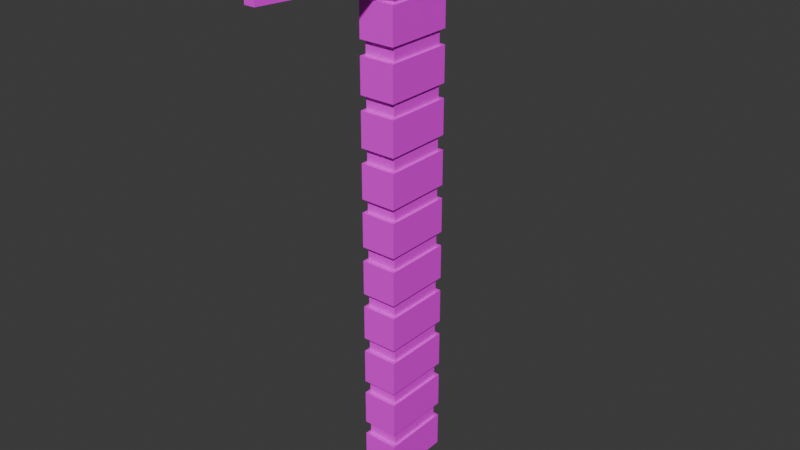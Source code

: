 # Source: goldPickaxe.blend  (saved by Blender 5.0.119; exported with 4.5.12 LTS)
import bpy
from mathutils import Matrix  # noqa: F401  (used for matrix-valued properties, if any)

bpy.ops.wm.read_factory_settings(use_empty=True)
scene = bpy.context.scene
scene.name = 'Scene'

# ---- collections
col_collection = bpy.data.collections.new('Collection'); scene.collection.children.link(col_collection)

# ---- images (referenced by path relative to the original .blend; pixels are not part of the script)
import os
ASSET_DIR = os.environ.get("B2B_ASSET_DIR", "")  # directory of the original .blend (textures are referenced by path, not embedded)
HERE = os.path.dirname(os.path.abspath(__file__))  # packed textures are extracted next to this script under _unpacked/

def load_image(name, relpath, width, height, colorspace="sRGB"):
    """Load a texture the original file referenced (path relative to the .blend, or extracted next to this script)."""
    p = next((c for c in (os.path.join(HERE, relpath), os.path.join(ASSET_DIR, relpath)) if relpath and os.path.exists(c)), "")
    if p:
        img = bpy.data.images.load(p, check_existing=True)
        img.name = name
    else:  # same state as the original file: an image datablock whose file is absent (Cycles renders it pink)
        img = bpy.data.images.new(name, width, height)
        img.source = "FILE"
        img.filepath = "//" + (relpath or name)
    img.colorspace_settings.name = colorspace
    return img
img_amethystcolorpalette_png_002 = load_image('amethystColorPalette.png.002', 'amethystColorPalette.png', 1024, 1024, 'sRGB')

# ---- materials (node trees are filled in below, after node groups)
mat_material_024 = bpy.data.materials.new('Material.024')
mat_material_024.alpha_threshold = 0.0
mat_material_024.use_backface_culling_lightprobe_volume = False
mat_material_024.roughness = 0.5
mat_material_024.line_color = (0.0, 0.0, 0.0, 1.0)

# ---- material node trees
mat_material_024.use_nodes = True; mat_material_024.node_tree.nodes.clear()
_N = mat_material_024.node_tree.nodes; _L = mat_material_024.node_tree.links
n0 = _N.new('ShaderNodeOutputMaterial'); n0.name = 'Material Output'; n0.location = (200, 100)
n1 = _N.new('ShaderNodeBsdfPrincipled'); n1.name = 'Principled BSDF'; n1.location = (-200, 100)
n2 = _N.new('ShaderNodeTexImage'); n2.name = 'Image Texture'; n2.location = (-499, 80)
n2.image = img_amethystcolorpalette_png_002
_L.new(n1.outputs[0], n0.inputs[0])
_L.new(n2.outputs[0], n1.inputs[0])
n0.is_active_output = True

# ---- world
world_world = bpy.data.worlds.new('World'); scene.world = world_world
world_world.use_nodes = True; world_world.node_tree.nodes.clear()
_N = world_world.node_tree.nodes; _L = world_world.node_tree.links
n0 = _N.new('ShaderNodeOutputWorld'); n0.name = 'World Output'; n0.location = (200, 100)
n1 = _N.new('ShaderNodeBackground'); n1.name = 'Background'; n1.location = (-200, 100)
n1.inputs[0].default_value = (0.05088, 0.05088, 0.05088, 1.0)
_L.new(n1.outputs[0], n0.inputs[0])
n0.is_active_output = True
world_world.color = (0.05088, 0.05088, 0.05088)
world_world.sun_shadow_jitter_overblur = 0.0

# ---- meshes
me_cube = bpy.data.meshes.new('Cube')
me_cube.from_pydata([(1.0, 1.0, 0.7162), (1.0, 1.0, 0.01753), (1.0, -1.0, 0.7162), (1.0, -1.0, 0.01753), (-1.0, 1.0, 0.7162), (-1.0, 1.0, 0.01753), (-1.0, -1.0, 0.7162), (-1.0, -1.0, 0.01753)], [], [(0, 4, 6, 2), (3, 2, 6, 7), (7, 6, 4, 5), (5, 1, 3, 7), (1, 0, 2, 3), (5, 4, 0, 1)])
_uv = me_cube.uv_layers.new(name='UVMap')
_uv.uv.foreach_set('vector', [0.5779, 0.9399, 0.5779, 0.9399, 0.5779, 0.9399, 0.5779, 0.9399, 0.5779, 0.9399, 0.5779, 0.9399, 0.5779, 0.9399, 0.5779, 0.9399, 0.5779, 0.9399, 0.5779, 0.9399, 0.5779, 0.9399, 0.5779, 0.9399, 0.5779, 0.9399, 0.5779, 0.9399, 0.5779, 0.9399, 0.5779, 0.9399, 0.5779, 0.9399, 0.5779, 0.9399, 0.5779, 0.9399, 0.5779, 0.9399, 0.5779, 0.9399, 0.5779, 0.9399, 0.5779, 0.9399, 0.5779, 0.9399])
me_cube.materials.append(mat_material_024)
me_cube.use_mirror_vertex_groups = False
me_cube.update()
me_cube_001 = bpy.data.meshes.new('Cube.001')
me_cube_001.from_pydata([(1.0, 1.0, 0.7162), (1.0, 1.0, 0.01753), (1.0, -1.0, 0.7162), (1.0, -1.0, 0.01753), (-1.0, 1.0, 0.7162), (-1.0, 1.0, 0.01753), (-1.0, -1.0, 0.7162), (-1.0, -1.0, 0.01753)], [], [(0, 4, 6, 2), (3, 2, 6, 7), (7, 6, 4, 5), (5, 1, 3, 7), (1, 0, 2, 3), (5, 4, 0, 1)])
_uv = me_cube_001.uv_layers.new(name='UVMap')
_uv.uv.foreach_set('vector', [0.5571, 0.8076, 0.5571, 0.8076, 0.5571, 0.8076, 0.5571, 0.8076, 0.5571, 0.8076, 0.5571, 0.8076, 0.5571, 0.8076, 0.5571, 0.8076, 0.5571, 0.8076, 0.5571, 0.8076, 0.5571, 0.8076, 0.5571, 0.8076, 0.5571, 0.8076, 0.5571, 0.8076, 0.5571, 0.8076, 0.5571, 0.8076, 0.5571, 0.8076, 0.5571, 0.8076, 0.5571, 0.8076, 0.5571, 0.8076, 0.5571, 0.8076, 0.5571, 0.8076, 0.5571, 0.8076, 0.5571, 0.8076])
me_cube_001.materials.append(mat_material_024)
me_cube_001.use_mirror_vertex_groups = False
me_cube_001.update()
me_cube_003 = bpy.data.meshes.new('Cube.003')
me_cube_003.from_pydata([(1.0, 1.0, 0.7162), (1.0, 1.0, 0.01753), (1.0, -1.0, 0.7162), (1.0, -1.0, 0.01753), (-1.0, 1.0, 0.7162), (-1.0, 1.0, 0.01753), (-1.0, -1.0, 0.7162), (-1.0, -1.0, 0.01753)], [], [(0, 4, 6, 2), (3, 2, 6, 7), (7, 6, 4, 5), (5, 1, 3, 7), (1, 0, 2, 3), (5, 4, 0, 1)])
_uv = me_cube_003.uv_layers.new(name='UVMap')
_uv.uv.foreach_set('vector', [0.5571, 0.8076, 0.5571, 0.8076, 0.5571, 0.8076, 0.5571, 0.8076, 0.5571, 0.8076, 0.5571, 0.8076, 0.5571, 0.8076, 0.5571, 0.8076, 0.5571, 0.8076, 0.5571, 0.8076, 0.5571, 0.8076, 0.5571, 0.8076, 0.5571, 0.8076, 0.5571, 0.8076, 0.5571, 0.8076, 0.5571, 0.8076, 0.5571, 0.8076, 0.5571, 0.8076, 0.5571, 0.8076, 0.5571, 0.8076, 0.5571, 0.8076, 0.5571, 0.8076, 0.5571, 0.8076, 0.5571, 0.8076])
me_cube_003.materials.append(mat_material_024)
me_cube_003.use_mirror_vertex_groups = False
me_cube_003.update()
me_cube_004 = bpy.data.meshes.new('Cube.004')
me_cube_004.from_pydata([(1.0, 1.0, 0.7162), (1.0, 1.0, 0.01753), (1.0, -1.0, 0.7162), (1.0, -1.0, 0.01753), (-1.0, 1.0, 0.7162), (-1.0, 1.0, 0.01753), (-1.0, -1.0, 0.7162), (-1.0, -1.0, 0.01753)], [], [(0, 4, 6, 2), (3, 2, 6, 7), (7, 6, 4, 5), (5, 1, 3, 7), (1, 0, 2, 3), (5, 4, 0, 1)])
_uv = me_cube_004.uv_layers.new(name='UVMap')
_uv.uv.foreach_set('vector', [0.5779, 0.9399, 0.5779, 0.9399, 0.5779, 0.9399, 0.5779, 0.9399, 0.5779, 0.9399, 0.5779, 0.9399, 0.5779, 0.9399, 0.5779, 0.9399, 0.5779, 0.9399, 0.5779, 0.9399, 0.5779, 0.9399, 0.5779, 0.9399, 0.5779, 0.9399, 0.5779, 0.9399, 0.5779, 0.9399, 0.5779, 0.9399, 0.5779, 0.9399, 0.5779, 0.9399, 0.5779, 0.9399, 0.5779, 0.9399, 0.5779, 0.9399, 0.5779, 0.9399, 0.5779, 0.9399, 0.5779, 0.9399])
me_cube_004.materials.append(mat_material_024)
me_cube_004.use_mirror_vertex_groups = False
me_cube_004.update()
me_cube_005 = bpy.data.meshes.new('Cube.005')
me_cube_005.from_pydata([(1.0, 1.0, 0.7162), (1.0, 1.0, 0.01753), (1.0, -1.0, 0.7162), (1.0, -1.0, 0.01753), (-1.0, 1.0, 0.7162), (-1.0, 1.0, 0.01753), (-1.0, -1.0, 0.7162), (-1.0, -1.0, 0.01753)], [], [(0, 4, 6, 2), (3, 2, 6, 7), (7, 6, 4, 5), (5, 1, 3, 7), (1, 0, 2, 3), (5, 4, 0, 1)])
_uv = me_cube_005.uv_layers.new(name='UVMap')
_uv.uv.foreach_set('vector', [0.5779, 0.9399, 0.5779, 0.9399, 0.5779, 0.9399, 0.5779, 0.9399, 0.5779, 0.9399, 0.5779, 0.9399, 0.5779, 0.9399, 0.5779, 0.9399, 0.5779, 0.9399, 0.5779, 0.9399, 0.5779, 0.9399, 0.5779, 0.9399, 0.5779, 0.9399, 0.5779, 0.9399, 0.5779, 0.9399, 0.5779, 0.9399, 0.5779, 0.9399, 0.5779, 0.9399, 0.5779, 0.9399, 0.5779, 0.9399, 0.5779, 0.9399, 0.5779, 0.9399, 0.5779, 0.9399, 0.5779, 0.9399])
me_cube_005.materials.append(mat_material_024)
me_cube_005.use_mirror_vertex_groups = False
me_cube_005.update()
me_cube_006 = bpy.data.meshes.new('Cube.006')
me_cube_006.from_pydata([(1.0, 1.0, 0.7162), (1.0, 1.0, 0.01753), (1.0, -1.0, 0.7162), (1.0, -1.0, 0.01753), (-1.0, 1.0, 0.7162), (-1.0, 1.0, 0.01753), (-1.0, -1.0, 0.7162), (-1.0, -1.0, 0.01753)], [], [(0, 4, 6, 2), (3, 2, 6, 7), (7, 6, 4, 5), (5, 1, 3, 7), (1, 0, 2, 3), (5, 4, 0, 1)])
_uv = me_cube_006.uv_layers.new(name='UVMap')
_uv.uv.foreach_set('vector', [0.5571, 0.8076, 0.5571, 0.8076, 0.5571, 0.8076, 0.5571, 0.8076, 0.5571, 0.8076, 0.5571, 0.8076, 0.5571, 0.8076, 0.5571, 0.8076, 0.5571, 0.8076, 0.5571, 0.8076, 0.5571, 0.8076, 0.5571, 0.8076, 0.5571, 0.8076, 0.5571, 0.8076, 0.5571, 0.8076, 0.5571, 0.8076, 0.5571, 0.8076, 0.5571, 0.8076, 0.5571, 0.8076, 0.5571, 0.8076, 0.5571, 0.8076, 0.5571, 0.8076, 0.5571, 0.8076, 0.5571, 0.8076])
me_cube_006.materials.append(mat_material_024)
me_cube_006.use_mirror_vertex_groups = False
me_cube_006.update()
me_cube_007 = bpy.data.meshes.new('Cube.007')
me_cube_007.from_pydata([(1.0, 1.0, 0.7162), (1.0, 1.0, 0.01753), (1.0, -1.0, 0.7162), (1.0, -1.0, 0.01753), (-1.0, 1.0, 0.7162), (-1.0, 1.0, 0.01753), (-1.0, -1.0, 0.7162), (-1.0, -1.0, 0.01753)], [], [(0, 4, 6, 2), (3, 2, 6, 7), (7, 6, 4, 5), (5, 1, 3, 7), (1, 0, 2, 3), (5, 4, 0, 1)])
_uv = me_cube_007.uv_layers.new(name='UVMap')
_uv.uv.foreach_set('vector', [0.5571, 0.8076, 0.5571, 0.8076, 0.5571, 0.8076, 0.5571, 0.8076, 0.5571, 0.8076, 0.5571, 0.8076, 0.5571, 0.8076, 0.5571, 0.8076, 0.5571, 0.8076, 0.5571, 0.8076, 0.5571, 0.8076, 0.5571, 0.8076, 0.5571, 0.8076, 0.5571, 0.8076, 0.5571, 0.8076, 0.5571, 0.8076, 0.5571, 0.8076, 0.5571, 0.8076, 0.5571, 0.8076, 0.5571, 0.8076, 0.5571, 0.8076, 0.5571, 0.8076, 0.5571, 0.8076, 0.5571, 0.8076])
me_cube_007.materials.append(mat_material_024)
me_cube_007.use_mirror_vertex_groups = False
me_cube_007.update()
me_cube_008 = bpy.data.meshes.new('Cube.008')
me_cube_008.from_pydata([(1.0, 1.0, 0.7162), (1.0, 1.0, 0.01753), (1.0, -1.0, 0.7162), (1.0, -1.0, 0.01753), (-1.0, 1.0, 0.7162), (-1.0, 1.0, 0.01753), (-1.0, -1.0, 0.7162), (-1.0, -1.0, 0.01753)], [], [(0, 4, 6, 2), (3, 2, 6, 7), (7, 6, 4, 5), (5, 1, 3, 7), (1, 0, 2, 3), (5, 4, 0, 1)])
_uv = me_cube_008.uv_layers.new(name='UVMap')
_uv.uv.foreach_set('vector', [0.5779, 0.9399, 0.5779, 0.9399, 0.5779, 0.9399, 0.5779, 0.9399, 0.5779, 0.9399, 0.5779, 0.9399, 0.5779, 0.9399, 0.5779, 0.9399, 0.5779, 0.9399, 0.5779, 0.9399, 0.5779, 0.9399, 0.5779, 0.9399, 0.5779, 0.9399, 0.5779, 0.9399, 0.5779, 0.9399, 0.5779, 0.9399, 0.5779, 0.9399, 0.5779, 0.9399, 0.5779, 0.9399, 0.5779, 0.9399, 0.5779, 0.9399, 0.5779, 0.9399, 0.5779, 0.9399, 0.5779, 0.9399])
me_cube_008.materials.append(mat_material_024)
me_cube_008.use_mirror_vertex_groups = False
me_cube_008.update()
me_cube_009 = bpy.data.meshes.new('Cube.009')
me_cube_009.from_pydata([(1.0, 1.0, 0.7162), (1.0, 1.0, 0.01753), (1.0, -1.0, 0.7162), (1.0, -1.0, 0.01753), (-1.0, 1.0, 0.7162), (-1.0, 1.0, 0.01753), (-1.0, -1.0, 0.7162), (-1.0, -1.0, 0.01753)], [], [(0, 4, 6, 2), (3, 2, 6, 7), (7, 6, 4, 5), (5, 1, 3, 7), (1, 0, 2, 3), (5, 4, 0, 1)])
_uv = me_cube_009.uv_layers.new(name='UVMap')
_uv.uv.foreach_set('vector', [0.5779, 0.9399, 0.5779, 0.9399, 0.5779, 0.9399, 0.5779, 0.9399, 0.5779, 0.9399, 0.5779, 0.9399, 0.5779, 0.9399, 0.5779, 0.9399, 0.5779, 0.9399, 0.5779, 0.9399, 0.5779, 0.9399, 0.5779, 0.9399, 0.5779, 0.9399, 0.5779, 0.9399, 0.5779, 0.9399, 0.5779, 0.9399, 0.5779, 0.9399, 0.5779, 0.9399, 0.5779, 0.9399, 0.5779, 0.9399, 0.5779, 0.9399, 0.5779, 0.9399, 0.5779, 0.9399, 0.5779, 0.9399])
me_cube_009.materials.append(mat_material_024)
me_cube_009.use_mirror_vertex_groups = False
me_cube_009.update()
me_cube_010 = bpy.data.meshes.new('Cube.010')
me_cube_010.from_pydata([(1.0, 1.0, 0.7162), (1.0, 1.0, 0.01753), (1.0, -1.0, 0.7162), (1.0, -1.0, 0.01753), (-1.0, 1.0, 0.7162), (-1.0, 1.0, 0.01753), (-1.0, -1.0, 0.7162), (-1.0, -1.0, 0.01753)], [], [(0, 4, 6, 2), (3, 2, 6, 7), (7, 6, 4, 5), (5, 1, 3, 7), (1, 0, 2, 3), (5, 4, 0, 1)])
_uv = me_cube_010.uv_layers.new(name='UVMap')
_uv.uv.foreach_set('vector', [0.5571, 0.8076, 0.5571, 0.8076, 0.5571, 0.8076, 0.5571, 0.8076, 0.5571, 0.8076, 0.5571, 0.8076, 0.5571, 0.8076, 0.5571, 0.8076, 0.5571, 0.8076, 0.5571, 0.8076, 0.5571, 0.8076, 0.5571, 0.8076, 0.5571, 0.8076, 0.5571, 0.8076, 0.5571, 0.8076, 0.5571, 0.8076, 0.5571, 0.8076, 0.5571, 0.8076, 0.5571, 0.8076, 0.5571, 0.8076, 0.5571, 0.8076, 0.5571, 0.8076, 0.5571, 0.8076, 0.5571, 0.8076])
me_cube_010.materials.append(mat_material_024)
me_cube_010.use_mirror_vertex_groups = False
me_cube_010.update()
me_cube_011 = bpy.data.meshes.new('Cube.011')
me_cube_011.from_pydata([(1.0, 1.0, 0.7162), (1.0, 1.0, 0.01753), (1.0, -1.0, 0.7162), (1.0, -1.0, 0.01753), (-1.0, 1.0, 0.7162), (-1.0, 1.0, 0.01753), (-1.0, -1.0, 0.7162), (-1.0, -1.0, 0.01753)], [], [(0, 4, 6, 2), (3, 2, 6, 7), (7, 6, 4, 5), (5, 1, 3, 7), (1, 0, 2, 3), (5, 4, 0, 1)])
_uv = me_cube_011.uv_layers.new(name='UVMap')
_uv.uv.foreach_set('vector', [0.5571, 0.8076, 0.5571, 0.8076, 0.5571, 0.8076, 0.5571, 0.8076, 0.5571, 0.8076, 0.5571, 0.8076, 0.5571, 0.8076, 0.5571, 0.8076, 0.5571, 0.8076, 0.5571, 0.8076, 0.5571, 0.8076, 0.5571, 0.8076, 0.5571, 0.8076, 0.5571, 0.8076, 0.5571, 0.8076, 0.5571, 0.8076, 0.5571, 0.8076, 0.5571, 0.8076, 0.5571, 0.8076, 0.5571, 0.8076, 0.5571, 0.8076, 0.5571, 0.8076, 0.5571, 0.8076, 0.5571, 0.8076])
me_cube_011.materials.append(mat_material_024)
me_cube_011.use_mirror_vertex_groups = False
me_cube_011.update()
me_cube_012 = bpy.data.meshes.new('Cube.012')
me_cube_012.from_pydata([(1.0, 1.0, 0.7162), (1.0, 1.0, 0.01753), (1.0, -1.0, 0.7162), (1.0, -1.0, 0.01753), (-1.0, 1.0, 0.7162), (-1.0, 1.0, 0.01753), (-1.0, -1.0, 0.7162), (-1.0, -1.0, 0.01753)], [], [(0, 4, 6, 2), (3, 2, 6, 7), (7, 6, 4, 5), (5, 1, 3, 7), (1, 0, 2, 3), (5, 4, 0, 1)])
_uv = me_cube_012.uv_layers.new(name='UVMap')
_uv.uv.foreach_set('vector', [0.5779, 0.9399, 0.5779, 0.9399, 0.5779, 0.9399, 0.5779, 0.9399, 0.5779, 0.9399, 0.5779, 0.9399, 0.5779, 0.9399, 0.5779, 0.9399, 0.5779, 0.9399, 0.5779, 0.9399, 0.5779, 0.9399, 0.5779, 0.9399, 0.5779, 0.9399, 0.5779, 0.9399, 0.5779, 0.9399, 0.5779, 0.9399, 0.5779, 0.9399, 0.5779, 0.9399, 0.5779, 0.9399, 0.5779, 0.9399, 0.5779, 0.9399, 0.5779, 0.9399, 0.5779, 0.9399, 0.5779, 0.9399])
me_cube_012.materials.append(mat_material_024)
me_cube_012.use_mirror_vertex_groups = False
me_cube_012.update()
me_cube_013 = bpy.data.meshes.new('Cube.013')
me_cube_013.from_pydata([(1.0, 1.0, 0.7162), (1.0, 1.0, 0.01753), (1.0, -1.0, 0.7162), (1.0, -1.0, 0.01753), (-1.0, 1.0, 0.7162), (-1.0, 1.0, 0.01753), (-1.0, -1.0, 0.7162), (-1.0, -1.0, 0.01753)], [], [(0, 4, 6, 2), (3, 2, 6, 7), (7, 6, 4, 5), (5, 1, 3, 7), (1, 0, 2, 3), (5, 4, 0, 1)])
_uv = me_cube_013.uv_layers.new(name='UVMap')
_uv.uv.foreach_set('vector', [0.5779, 0.9399, 0.5779, 0.9399, 0.5779, 0.9399, 0.5779, 0.9399, 0.5779, 0.9399, 0.5779, 0.9399, 0.5779, 0.9399, 0.5779, 0.9399, 0.5779, 0.9399, 0.5779, 0.9399, 0.5779, 0.9399, 0.5779, 0.9399, 0.5779, 0.9399, 0.5779, 0.9399, 0.5779, 0.9399, 0.5779, 0.9399, 0.5779, 0.9399, 0.5779, 0.9399, 0.5779, 0.9399, 0.5779, 0.9399, 0.5779, 0.9399, 0.5779, 0.9399, 0.5779, 0.9399, 0.5779, 0.9399])
me_cube_013.materials.append(mat_material_024)
me_cube_013.use_mirror_vertex_groups = False
me_cube_013.update()
me_cube_014 = bpy.data.meshes.new('Cube.014')
me_cube_014.from_pydata([(1.0, 1.0, 0.7162), (1.0, 1.0, 0.01753), (1.0, -1.0, 0.7162), (1.0, -1.0, 0.01753), (-1.0, 1.0, 0.7162), (-1.0, 1.0, 0.01753), (-1.0, -1.0, 0.7162), (-1.0, -1.0, 0.01753)], [], [(0, 4, 6, 2), (3, 2, 6, 7), (7, 6, 4, 5), (5, 1, 3, 7), (1, 0, 2, 3), (5, 4, 0, 1)])
_uv = me_cube_014.uv_layers.new(name='UVMap')
_uv.uv.foreach_set('vector', [0.5571, 0.8076, 0.5571, 0.8076, 0.5571, 0.8076, 0.5571, 0.8076, 0.5571, 0.8076, 0.5571, 0.8076, 0.5571, 0.8076, 0.5571, 0.8076, 0.5571, 0.8076, 0.5571, 0.8076, 0.5571, 0.8076, 0.5571, 0.8076, 0.5571, 0.8076, 0.5571, 0.8076, 0.5571, 0.8076, 0.5571, 0.8076, 0.5571, 0.8076, 0.5571, 0.8076, 0.5571, 0.8076, 0.5571, 0.8076, 0.5571, 0.8076, 0.5571, 0.8076, 0.5571, 0.8076, 0.5571, 0.8076])
me_cube_014.materials.append(mat_material_024)
me_cube_014.use_mirror_vertex_groups = False
me_cube_014.update()
me_cube_015 = bpy.data.meshes.new('Cube.015')
me_cube_015.from_pydata([(1.0, 1.0, 0.7162), (1.0, 1.0, 0.01753), (1.0, -1.0, 0.7162), (1.0, -1.0, 0.01753), (-1.0, 1.0, 0.7162), (-1.0, 1.0, 0.01753), (-1.0, -1.0, 0.7162), (-1.0, -1.0, 0.01753)], [], [(0, 4, 6, 2), (3, 2, 6, 7), (7, 6, 4, 5), (5, 1, 3, 7), (1, 0, 2, 3), (5, 4, 0, 1)])
_uv = me_cube_015.uv_layers.new(name='UVMap')
_uv.uv.foreach_set('vector', [0.5571, 0.8076, 0.5571, 0.8076, 0.5571, 0.8076, 0.5571, 0.8076, 0.5571, 0.8076, 0.5571, 0.8076, 0.5571, 0.8076, 0.5571, 0.8076, 0.5571, 0.8076, 0.5571, 0.8076, 0.5571, 0.8076, 0.5571, 0.8076, 0.5571, 0.8076, 0.5571, 0.8076, 0.5571, 0.8076, 0.5571, 0.8076, 0.5571, 0.8076, 0.5571, 0.8076, 0.5571, 0.8076, 0.5571, 0.8076, 0.5571, 0.8076, 0.5571, 0.8076, 0.5571, 0.8076, 0.5571, 0.8076])
me_cube_015.materials.append(mat_material_024)
me_cube_015.use_mirror_vertex_groups = False
me_cube_015.update()
me_cube_016 = bpy.data.meshes.new('Cube.016')
me_cube_016.from_pydata([(1.0, 1.0, 0.7162), (1.0, 1.0, 0.01753), (1.0, -1.0, 0.7162), (1.0, -1.0, 0.01753), (-1.0, 1.0, 0.7162), (-1.0, 1.0, 0.01753), (-1.0, -1.0, 0.7162), (-1.0, -1.0, 0.01753)], [], [(0, 4, 6, 2), (3, 2, 6, 7), (7, 6, 4, 5), (5, 1, 3, 7), (1, 0, 2, 3), (5, 4, 0, 1)])
_uv = me_cube_016.uv_layers.new(name='UVMap')
_uv.uv.foreach_set('vector', [0.5779, 0.9399, 0.5779, 0.9399, 0.5779, 0.9399, 0.5779, 0.9399, 0.5779, 0.9399, 0.5779, 0.9399, 0.5779, 0.9399, 0.5779, 0.9399, 0.5779, 0.9399, 0.5779, 0.9399, 0.5779, 0.9399, 0.5779, 0.9399, 0.5779, 0.9399, 0.5779, 0.9399, 0.5779, 0.9399, 0.5779, 0.9399, 0.5779, 0.9399, 0.5779, 0.9399, 0.5779, 0.9399, 0.5779, 0.9399, 0.5779, 0.9399, 0.5779, 0.9399, 0.5779, 0.9399, 0.5779, 0.9399])
me_cube_016.materials.append(mat_material_024)
me_cube_016.use_mirror_vertex_groups = False
me_cube_016.update()
me_cube_018 = bpy.data.meshes.new('Cube.018')
me_cube_018.from_pydata([(1.0, 1.0, 0.7162), (1.0, 1.0, 0.01753), (1.0, -1.0, 0.7162), (1.0, -1.0, 0.01753), (-1.0, 1.0, 0.7162), (-1.0, 1.0, 0.01753), (-1.0, -1.0, 0.7162), (-1.0, -1.0, 0.01753)], [], [(0, 4, 6, 2), (3, 2, 6, 7), (7, 6, 4, 5), (5, 1, 3, 7), (1, 0, 2, 3), (5, 4, 0, 1)])
_uv = me_cube_018.uv_layers.new(name='UVMap')
_uv.uv.foreach_set('vector', [0.5779, 0.9399, 0.5779, 0.9399, 0.5779, 0.9399, 0.5779, 0.9399, 0.5779, 0.9399, 0.5779, 0.9399, 0.5779, 0.9399, 0.5779, 0.9399, 0.5779, 0.9399, 0.5779, 0.9399, 0.5779, 0.9399, 0.5779, 0.9399, 0.5779, 0.9399, 0.5779, 0.9399, 0.5779, 0.9399, 0.5779, 0.9399, 0.5779, 0.9399, 0.5779, 0.9399, 0.5779, 0.9399, 0.5779, 0.9399, 0.5779, 0.9399, 0.5779, 0.9399, 0.5779, 0.9399, 0.5779, 0.9399])
me_cube_018.materials.append(mat_material_024)
me_cube_018.use_mirror_vertex_groups = False
me_cube_018.update()
me_cube_020 = bpy.data.meshes.new('Cube.020')
me_cube_020.from_pydata([(1.0, 1.0, 0.7162), (1.0, 1.0, 0.01753), (1.0, -1.0, 0.7162), (1.0, -1.0, 0.01753), (-1.0, 1.0, 0.7162), (-1.0, 1.0, 0.01753), (-1.0, -1.0, 0.7162), (-1.0, -1.0, 0.01753)], [], [(0, 4, 6, 2), (3, 2, 6, 7), (7, 6, 4, 5), (5, 1, 3, 7), (1, 0, 2, 3), (5, 4, 0, 1)])
_uv = me_cube_020.uv_layers.new(name='UVMap')
_uv.uv.foreach_set('vector', [0.5701, 0.813, 0.5701, 0.813, 0.5701, 0.813, 0.5701, 0.813, 0.5701, 0.813, 0.5701, 0.813, 0.5701, 0.813, 0.5701, 0.813, 0.5701, 0.813, 0.5701, 0.813, 0.5701, 0.813, 0.5701, 0.813, 0.5701, 0.813, 0.5701, 0.813, 0.5701, 0.813, 0.5701, 0.813, 0.5701, 0.813, 0.5701, 0.813, 0.5701, 0.813, 0.5701, 0.813, 0.5701, 0.813, 0.5701, 0.813, 0.5701, 0.813, 0.5701, 0.813])
me_cube_020.materials.append(mat_material_024)
me_cube_020.use_mirror_vertex_groups = False
me_cube_020.update()
me_cube_021 = bpy.data.meshes.new('Cube.021')
me_cube_021.from_pydata([(1.0, 1.0, 0.7162), (1.0, 1.0, 0.01753), (1.0, -1.0, 0.7162), (1.0, -1.0, 0.01753), (-1.0, 1.0, 0.7162), (-1.0, 1.0, 0.01753), (-1.0, -1.0, 0.7162), (-1.0, -1.0, 0.01753)], [], [(0, 4, 6, 2), (3, 2, 6, 7), (7, 6, 4, 5), (5, 1, 3, 7), (1, 0, 2, 3), (5, 4, 0, 1)])
_uv = me_cube_021.uv_layers.new(name='UVMap')
_uv.uv.foreach_set('vector', [0.5571, 0.8076, 0.5571, 0.8076, 0.5571, 0.8076, 0.5571, 0.8076, 0.5571, 0.8076, 0.5571, 0.8076, 0.5571, 0.8076, 0.5571, 0.8076, 0.5571, 0.8076, 0.5571, 0.8076, 0.5571, 0.8076, 0.5571, 0.8076, 0.5571, 0.8076, 0.5571, 0.8076, 0.5571, 0.8076, 0.5571, 0.8076, 0.5571, 0.8076, 0.5571, 0.8076, 0.5571, 0.8076, 0.5571, 0.8076, 0.5571, 0.8076, 0.5571, 0.8076, 0.5571, 0.8076, 0.5571, 0.8076])
me_cube_021.materials.append(mat_material_024)
me_cube_021.use_mirror_vertex_groups = False
me_cube_021.update()
me_cube_022 = bpy.data.meshes.new('Cube.022')
me_cube_022.from_pydata([(1.0, 1.0, 0.7162), (1.0, 1.0, 0.01753), (1.0, -1.0, 0.7162), (1.0, -1.0, 0.01753), (-1.0, 1.0, 0.7162), (-1.0, 1.0, 0.01753), (-1.0, -1.0, 0.7162), (-1.0, -1.0, 0.01753)], [], [(0, 4, 6, 2), (3, 2, 6, 7), (7, 6, 4, 5), (5, 1, 3, 7), (1, 0, 2, 3), (5, 4, 0, 1)])
_uv = me_cube_022.uv_layers.new(name='UVMap')
_uv.uv.foreach_set('vector', [0.5779, 0.9399, 0.5779, 0.9399, 0.5779, 0.9399, 0.5779, 0.9399, 0.5779, 0.9399, 0.5779, 0.9399, 0.5779, 0.9399, 0.5779, 0.9399, 0.5779, 0.9399, 0.5779, 0.9399, 0.5779, 0.9399, 0.5779, 0.9399, 0.5779, 0.9399, 0.5779, 0.9399, 0.5779, 0.9399, 0.5779, 0.9399, 0.5779, 0.9399, 0.5779, 0.9399, 0.5779, 0.9399, 0.5779, 0.9399, 0.5779, 0.9399, 0.5779, 0.9399, 0.5779, 0.9399, 0.5779, 0.9399])
me_cube_022.materials.append(mat_material_024)
me_cube_022.use_mirror_vertex_groups = False
me_cube_022.update()
me_cube_024 = bpy.data.meshes.new('Cube.024')
me_cube_024.from_pydata([(0.8447, 1.0, 0.5609), (0.8447, 1.0, 0.1728), (0.5496, -1.227, 0.5695), (0.5496, -1.227, 0.1642), (-0.8447, 1.0, 0.5609), (-0.8447, 1.0, 0.1728), (-0.5496, -1.227, 0.5695), (-0.5496, -1.227, 0.1642), (-1.0, -1.0, 0.01753), (-1.0, -1.0, 0.7162), (1.0, -1.0, 0.7162), (1.0, -1.0, 0.01753), (-0.2157, -4.232, 0.2874), (-0.2157, -4.232, 0.4464), (0.2157, -4.232, 0.4464), (0.2157, -4.232, 0.2874), (1.0, 1.0, 0.01753), (-1.0, 1.0, 0.01753), (1.0, 1.0, 0.7162), (-1.0, 1.0, 0.7162), (1.38, 4.034, 0.1153), (-1.38, 4.034, 0.1153), (1.38, 4.034, 0.3974), (-1.38, 4.034, 0.3974), (-0.8103, 1.453, 0.5365), (-0.8103, 1.453, 0.1643), (0.8103, 1.453, 0.1643), (0.8103, 1.453, 0.5365)], [], [(18, 19, 9, 10), (7, 3, 15, 12), (8, 9, 19, 17), (17, 16, 11, 8), (16, 18, 10, 11), (25, 24, 23, 21), (7, 6, 9, 8), (2, 3, 11, 10), (6, 2, 10, 9), (3, 7, 8, 11), (15, 14, 13, 12), (3, 2, 14, 15), (2, 6, 13, 14), (6, 7, 12, 13), (5, 1, 16, 17), (1, 0, 18, 16), (4, 5, 17, 19), (0, 4, 19, 18), (21, 23, 22, 20), (26, 25, 21, 20), (24, 27, 22, 23), (27, 26, 20, 22), (0, 1, 26, 27), (4, 0, 27, 24), (1, 5, 25, 26), (5, 4, 24, 25)])
_uv = me_cube_024.uv_layers.new(name='UVMap')
_uv.uv.foreach_set('vector', [0.5723, 0.6953, 0.5723, 0.6953, 0.5723, 0.6953, 0.5723, 0.6953, 0.5723, 0.6953, 0.5723, 0.6953, 0.5723, 0.6953, 0.5723, 0.6953, 0.5723, 0.6953, 0.5723, 0.6953, 0.5723, 0.6953, 0.5723, 0.6953, 0.5723, 0.6953, 0.5723, 0.6953, 0.5723, 0.6953, 0.5723, 0.6953, 0.5723, 0.6953, 0.5723, 0.6953, 0.5723, 0.6953, 0.5723, 0.6953, 0.5723, 0.6953, 0.5723, 0.6953, 0.5723, 0.6953, 0.5723, 0.6953, 0.5723, 0.6953, 0.5723, 0.6953, 0.5723, 0.6953, 0.5723, 0.6953, 0.5723, 0.6953, 0.5723, 0.6953, 0.5723, 0.6953, 0.5723, 0.6953, 0.5723, 0.6953, 0.5723, 0.6953, 0.5723, 0.6953, 0.5723, 0.6953, 0.5723, 0.6953, 0.5723, 0.6953, 0.5723, 0.6953, 0.5723, 0.6953, 0.5723, 0.6953, 0.5723, 0.6953, 0.5723, 0.6953, 0.5723, 0.6953, 0.5723, 0.6953, 0.5723, 0.6953, 0.5723, 0.6953, 0.5723, 0.6953, 0.5723, 0.6953, 0.5723, 0.6953, 0.5723, 0.6953, 0.5723, 0.6953, 0.5723, 0.6953, 0.5723, 0.6953, 0.5723, 0.6953, 0.5723, 0.6953, 0.5723, 0.6953, 0.5723, 0.6953, 0.5723, 0.6953, 0.5723, 0.6953, 0.5723, 0.6953, 0.5723, 0.6953, 0.5723, 0.6953, 0.5723, 0.6953, 0.5723, 0.6953, 0.5723, 0.6953, 0.5723, 0.6953, 0.5723, 0.6953, 0.5723, 0.6953, 0.5723, 0.6953, 0.5723, 0.6953, 0.5723, 0.6953, 0.5723, 0.6953, 0.5723, 0.6953, 0.5723, 0.6953, 0.5723, 0.6953, 0.5723, 0.6953, 0.5723, 0.6953, 0.5723, 0.6953, 0.5723, 0.6953, 0.5723, 0.6953, 0.5723, 0.6953, 0.5723, 0.6953, 0.5723, 0.6953, 0.5723, 0.6953, 0.5723, 0.6953, 0.5723, 0.6953, 0.5723, 0.6953, 0.5723, 0.6953, 0.5723, 0.6953, 0.5723, 0.6953, 0.5723, 0.6953, 0.5723, 0.6953, 0.5723, 0.6953, 0.5723, 0.6953, 0.5723, 0.6953, 0.5723, 0.6953, 0.5723, 0.6953, 0.5723, 0.6953, 0.5723, 0.6953, 0.5723, 0.6953, 0.5723, 0.6953, 0.5723, 0.6953, 0.5723, 0.6953])
me_cube_024.materials.append(mat_material_024)
me_cube_024.use_mirror_vertex_groups = False
me_cube_024.update()

# ---- objects
ob_cube = bpy.data.objects.new('Cube', me_cube)
ob_cube_001 = bpy.data.objects.new('Cube.001', me_cube_001)
ob_cube_002 = bpy.data.objects.new('Cube.002', me_cube_003)
ob_cube_003 = bpy.data.objects.new('Cube.003', me_cube_004)
ob_cube_004 = bpy.data.objects.new('Cube.004', me_cube_005)
ob_cube_005 = bpy.data.objects.new('Cube.005', me_cube_006)
ob_cube_006 = bpy.data.objects.new('Cube.006', me_cube_007)
ob_cube_007 = bpy.data.objects.new('Cube.007', me_cube_008)
ob_cube_009 = bpy.data.objects.new('Cube.009', me_cube_009)
ob_cube_010 = bpy.data.objects.new('Cube.010', me_cube_010)
ob_cube_011 = bpy.data.objects.new('Cube.011', me_cube_011)
ob_cube_012 = bpy.data.objects.new('Cube.012', me_cube_012)
ob_cube_013 = bpy.data.objects.new('Cube.013', me_cube_013)
ob_cube_014 = bpy.data.objects.new('Cube.014', me_cube_014)
ob_cube_015 = bpy.data.objects.new('Cube.015', me_cube_015)
ob_cube_016 = bpy.data.objects.new('Cube.016', me_cube_016)
ob_cube_017 = bpy.data.objects.new('Cube.017', me_cube_018)
ob_cube_018 = bpy.data.objects.new('Cube.018', me_cube_020)
ob_cube_019 = bpy.data.objects.new('Cube.019', me_cube_021)
ob_cube_020 = bpy.data.objects.new('Cube.020', me_cube_022)
ob_cube_008 = bpy.data.objects.new('Cube.008', me_cube_024)

# ---- transforms, parenting, visibility, modifiers, constraints
ob_cube.location = (0.0, 0.0, 0.7111)
ob_cube.scale = (0.3117, 0.5997, 0.4149)
ob_cube.lock_rotations_4d = False
ob_cube.empty_display_type = 'ARROWS'
ob_cube.lineart.crease_threshold = 0.0
ob_cube_001.location = (0.0, 0.0, 0.007851)
ob_cube_001.scale = (0.3588, 0.6905, 0.9966)
ob_cube_001.lock_rotations_4d = False
ob_cube_001.empty_display_type = 'ARROWS'
ob_cube_001.lineart.crease_threshold = 0.0
ob_cube_002.location = (0.0, 0.0, 0.988)
ob_cube_002.scale = (0.3588, 0.6905, 0.9966)
ob_cube_002.lock_rotations_4d = False
ob_cube_002.empty_display_type = 'ARROWS'
ob_cube_002.lineart.crease_threshold = 0.0
ob_cube_003.location = (0.0, 0.0, 1.691)
ob_cube_003.scale = (0.3117, 0.5997, 0.4149)
ob_cube_003.lock_rotations_4d = False
ob_cube_003.empty_display_type = 'ARROWS'
ob_cube_003.lineart.crease_threshold = 0.0
ob_cube_004.location = (0.0, 0.0, 3.631)
ob_cube_004.scale = (0.3117, 0.5997, 0.4149)
ob_cube_004.lock_rotations_4d = False
ob_cube_004.empty_display_type = 'ARROWS'
ob_cube_004.lineart.crease_threshold = 0.0
ob_cube_005.location = (0.0, 0.0, 2.928)
ob_cube_005.scale = (0.3588, 0.6905, 0.9966)
ob_cube_005.lock_rotations_4d = False
ob_cube_005.empty_display_type = 'ARROWS'
ob_cube_005.lineart.crease_threshold = 0.0
ob_cube_006.location = (0.0, 0.0, 1.948)
ob_cube_006.scale = (0.3588, 0.6905, 0.9966)
ob_cube_006.lock_rotations_4d = False
ob_cube_006.empty_display_type = 'ARROWS'
ob_cube_006.lineart.crease_threshold = 0.0
ob_cube_007.location = (0.0, 0.0, 2.651)
ob_cube_007.scale = (0.3117, 0.5997, 0.4149)
ob_cube_007.lock_rotations_4d = False
ob_cube_007.empty_display_type = 'ARROWS'
ob_cube_007.lineart.crease_threshold = 0.0
ob_cube_009.location = (0.0, 0.0, 6.541)
ob_cube_009.scale = (0.3117, 0.5997, 0.4149)
ob_cube_009.lock_rotations_4d = False
ob_cube_009.empty_display_type = 'ARROWS'
ob_cube_009.lineart.crease_threshold = 0.0
ob_cube_010.location = (0.0, 0.0, 5.837)
ob_cube_010.scale = (0.3588, 0.6905, 0.9966)
ob_cube_010.lock_rotations_4d = False
ob_cube_010.empty_display_type = 'ARROWS'
ob_cube_010.lineart.crease_threshold = 0.0
ob_cube_011.location = (0.0, 0.0, 6.818)
ob_cube_011.scale = (0.3588, 0.6905, 0.9966)
ob_cube_011.lock_rotations_4d = False
ob_cube_011.empty_display_type = 'ARROWS'
ob_cube_011.lineart.crease_threshold = 0.0
ob_cube_012.location = (0.0, 0.0, 7.521)
ob_cube_012.scale = (0.3117, 0.5997, 0.4149)
ob_cube_012.lock_rotations_4d = False
ob_cube_012.empty_display_type = 'ARROWS'
ob_cube_012.lineart.crease_threshold = 0.0
ob_cube_013.location = (0.0, 0.0, 5.581)
ob_cube_013.scale = (0.3117, 0.5997, 0.4149)
ob_cube_013.lock_rotations_4d = False
ob_cube_013.empty_display_type = 'ARROWS'
ob_cube_013.lineart.crease_threshold = 0.0
ob_cube_014.location = (0.0, 0.0, 4.878)
ob_cube_014.scale = (0.3588, 0.6905, 0.9966)
ob_cube_014.lock_rotations_4d = False
ob_cube_014.empty_display_type = 'ARROWS'
ob_cube_014.lineart.crease_threshold = 0.0
ob_cube_015.location = (0.0, 0.0, 3.897)
ob_cube_015.scale = (0.3588, 0.6905, 0.9966)
ob_cube_015.lock_rotations_4d = False
ob_cube_015.empty_display_type = 'ARROWS'
ob_cube_015.lineart.crease_threshold = 0.0
ob_cube_016.location = (0.0, 0.0, 4.601)
ob_cube_016.scale = (0.3117, 0.5997, 0.4149)
ob_cube_016.lock_rotations_4d = False
ob_cube_016.empty_display_type = 'ARROWS'
ob_cube_016.lineart.crease_threshold = 0.0
ob_cube_017.location = (0.0, 0.0, 9.475)
ob_cube_017.scale = (0.3117, 0.5997, 0.4149)
ob_cube_017.lock_rotations_4d = False
ob_cube_017.empty_display_type = 'ARROWS'
ob_cube_017.lineart.crease_threshold = 0.0
ob_cube_018.location = (0.0, 0.0, 8.771)
ob_cube_018.scale = (0.3588, 0.6905, 0.9966)
ob_cube_018.lock_rotations_4d = False
ob_cube_018.empty_display_type = 'ARROWS'
ob_cube_018.lineart.crease_threshold = 0.0
ob_cube_019.location = (0.0, 0.0, 7.791)
ob_cube_019.scale = (0.3588, 0.6905, 0.9966)
ob_cube_019.lock_rotations_4d = False
ob_cube_019.empty_display_type = 'ARROWS'
ob_cube_019.lineart.crease_threshold = 0.0
ob_cube_020.location = (0.0, 0.0, 8.494)
ob_cube_020.scale = (0.3117, 0.5997, 0.4149)
ob_cube_020.lock_rotations_4d = False
ob_cube_020.empty_display_type = 'ARROWS'
ob_cube_020.lineart.crease_threshold = 0.0
ob_cube_008.location = (0.0, 0.0, 9.729)
ob_cube_008.scale = (0.4795, 0.8053, 0.9634)
ob_cube_008.lock_rotations_4d = False
ob_cube_008.empty_display_type = 'ARROWS'
ob_cube_008.lineart.crease_threshold = 0.0

# ---- collection membership
col_collection.objects.link(ob_cube)
col_collection.objects.link(ob_cube_001)
col_collection.objects.link(ob_cube_002)
col_collection.objects.link(ob_cube_003)
col_collection.objects.link(ob_cube_004)
col_collection.objects.link(ob_cube_005)
col_collection.objects.link(ob_cube_006)
col_collection.objects.link(ob_cube_007)
col_collection.objects.link(ob_cube_009)
col_collection.objects.link(ob_cube_010)
col_collection.objects.link(ob_cube_011)
col_collection.objects.link(ob_cube_012)
col_collection.objects.link(ob_cube_013)
col_collection.objects.link(ob_cube_014)
col_collection.objects.link(ob_cube_015)
col_collection.objects.link(ob_cube_016)
col_collection.objects.link(ob_cube_017)
col_collection.objects.link(ob_cube_018)
col_collection.objects.link(ob_cube_019)
col_collection.objects.link(ob_cube_020)
col_collection.objects.link(ob_cube_008)

# ---- scene / render settings (as saved in the file)
scene.frame_start = 1; scene.frame_end = 250; scene.frame_set(0)
scene.render.engine = 'BLENDER_EEVEE_NEXT'
scene.render.bake_bias = 0.0
scene.render.bake_samples = 0
scene.cycles.sampling_pattern = 'TABULATED_SOBOL'
scene.eevee.use_volume_custom_range = False
bpy.context.view_layer.update()

# ---- added for rendering (the .blend has no active camera and no usable light): camera, sun
cam_auto = bpy.data.cameras.new('AutoCamera')
cam_auto.lens = 50.0
cam_auto.sensor_width = 36.0
cam_auto.clip_end = 1000.0
ob_auto_camera = bpy.data.objects.new('AutoCamera', cam_auto)
scene.collection.objects.link(ob_auto_camera)
ob_auto_camera.location = (11.4848, -13.8616, 14.4099)
ob_auto_camera.rotation_euler = (1.09748, -7.21219e-08, 0.694738)
scene.camera = ob_auto_camera
light_auto_sun = bpy.data.lights.new('AutoSun', 'SUN')
light_auto_sun.energy = 3.0
light_auto_sun.angle = 0.0523599
ob_auto_sun = bpy.data.objects.new('AutoSun', light_auto_sun)
scene.collection.objects.link(ob_auto_sun)
ob_auto_sun.rotation_euler = (0.872665, 0.174533, 0.523599)
bpy.context.view_layer.update()
